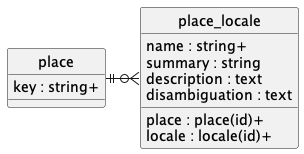

The diagram above was rendered by PlantUML. Its source (embedded in the PNG):
@startuml uml
skinparam monochrome true
skinparam linetype ortho
hide circle

entity place {
    key : string+
}

entity place_locale {
    place : place(id)+
    locale : locale(id)+
    name : string+
    summary : string
    description : text
    disambiguation : text
}

place ||-r-o{ place_locale

@enduml